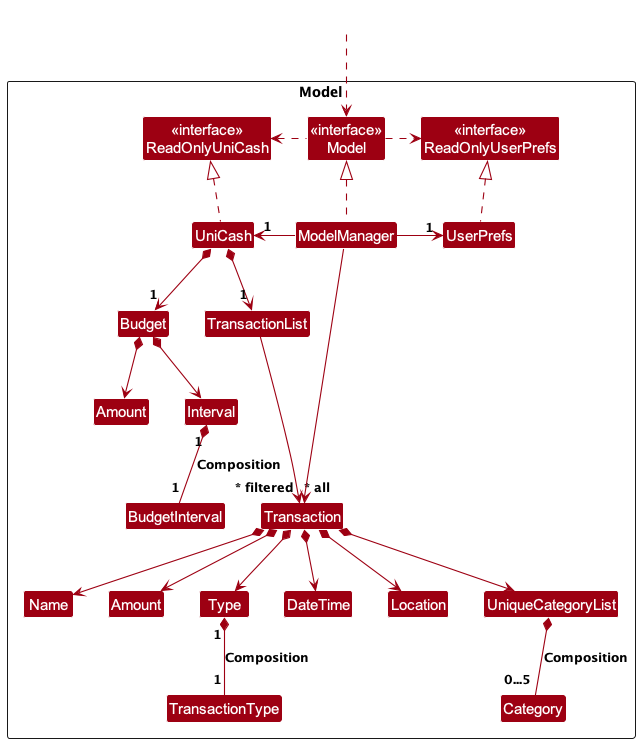

The diagram above was rendered by PlantUML. Its source (embedded in the PNG):
@startuml
!include ../style.puml
skinparam arrowThickness 1.1
skinparam arrowColor MODEL_COLOR
skinparam classBackgroundColor MODEL_COLOR

Package Model as ModelPackage <<Rectangle>>{
Class "<<interface>>\nReadOnlyUniCash" as ReadOnlyUniCash
Class "<<interface>>\nReadOnlyUserPrefs" as ReadOnlyUserPrefs
Class "<<interface>>\nModel" as Model
Class UniCash
Class ModelManager
Class UserPrefs

Class TransactionList
Class Transaction
Class Name
Class Amount
Class Type
Class DateTime
Class Location
Class UniqueCategoryList
Class TransactionType
Class Category

Class Budget
Class BudgetInterval
Class Interval
Class "Amount" as BudgetAmount

Class I #FFFFFF
}

Class HiddenOutside #FFFFFF
HiddenOutside ..> Model

UniCash .up.|> ReadOnlyUniCash

ModelManager .up.|> Model
Model .right.> ReadOnlyUserPrefs
Model .left.> ReadOnlyUniCash
ModelManager -left-> "1" UniCash
ModelManager -right-> "1" UserPrefs
UserPrefs .up.|> ReadOnlyUserPrefs

UniCash *--> "1" TransactionList
TransactionList --> "~* all" Transaction
Transaction *--> Name
Transaction *--> Amount
Transaction *--> Type
Transaction *--> DateTime
Transaction *--> Location
Transaction *--> UniqueCategoryList

Transaction -[hidden]up--> I
TransactionList -[hidden]right-> I

Type "1" *-down- "1" TransactionType: Composition

UniqueCategoryList *-down- "0...5" Category: Composition

UniCash *--> "1" Budget
Budget *--> BudgetAmount
Budget *--> Interval
Interval "1" *-down- "1" BudgetInterval: Composition

ModelManager --> "~* filtered" Transaction
@enduml